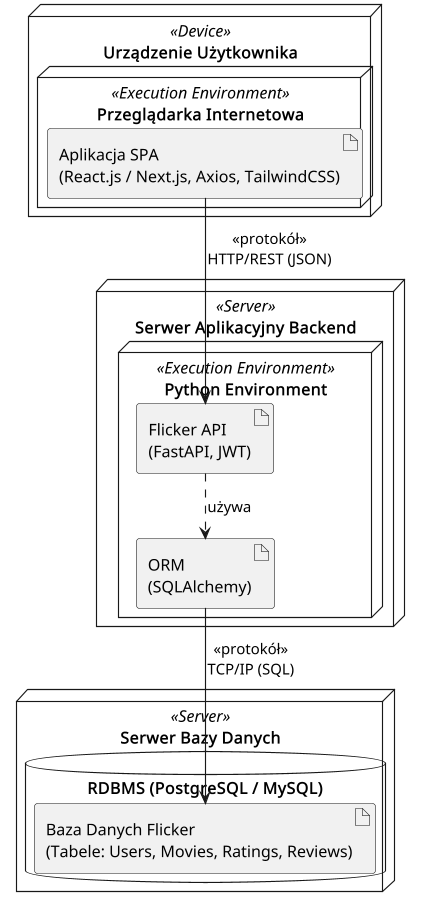

The diagram above was rendered by PlantUML. Its source (embedded in the PNG):
@startuml diagram-wdrozenia
' Diagram wdrozenia - architektura uruchomieniowa aplikacji Flicker
!pragma layout smetana
skinparam dpi 110
skinparam shadowing false

node "Urządzenie Użytkownika" <<Device>> {
  node "Przeglądarka Internetowa" <<Execution Environment>> {
    artifact "Aplikacja SPA\n(React.js / Next.js, Axios, TailwindCSS)" as SPA
  }
}

node "Serwer Aplikacyjny Backend" <<Server>> {
  node "Python Environment" <<Execution Environment>> {
    artifact "Flicker API\n(FastAPI, JWT)" as API
    artifact "ORM\n(SQLAlchemy)" as ORM
  }
}

node "Serwer Bazy Danych" <<Server>> {
  database "RDBMS (PostgreSQL / MySQL)" {
    artifact "Baza Danych Flicker\n(Tabele: Users, Movies, Ratings, Reviews)" as DBF
  }
}

SPA --> API : <<protokół>>\nHTTP/REST (JSON)
API ..> ORM : używa
ORM --> DBF : <<protokół>>\nTCP/IP (SQL)
@enduml